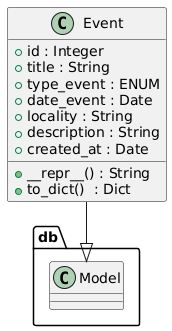

The diagram above was rendered by PlantUML. Its source (embedded in the PNG):
@startuml
class Event {
    + id : Integer
    + title : String
    + type_event : ENUM
    + date_event : Date
    + locality : String
    + description : String
    + created_at : Date
    
    + __repr__() : String
    + to_dict()  : Dict
}

Event --|> db.Model
@enduml